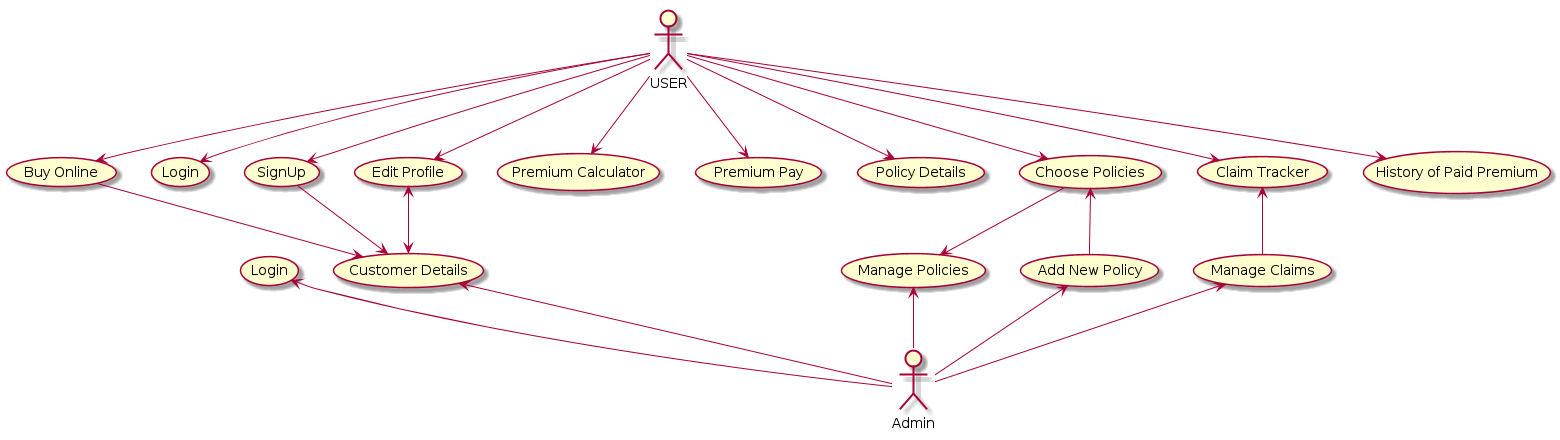

The diagram above was rendered by PlantUML. Its source (embedded in the PNG):
@startuml



(Login ) <-- Admin
(Add New Policy) <-- Admin
(Manage Policies)<-- Admin
(Manage Claims) <-- Admin
(Customer Details) <-- Admin


USER --> (SignUp)
USER --> (Login)
USER --> (Buy Online)
USER --> (Choose Policies)
USER --> (Premium Calculator)
USER --> (Premium Pay)
USER --> (Policy Details)
USER --> (Edit Profile)
USER --> (Claim Tracker)
USER --> (History of Paid Premium)

(Edit Profile) <--> (Customer Details)
(SignUp) --> (Customer Details)
(Choose Policies) <-- (Add New Policy)
(Buy Online) --> (Customer Details)
(Claim Tracker) <-- (Manage Claims)
(Choose Policies)  --> (Manage Policies)
@enduml